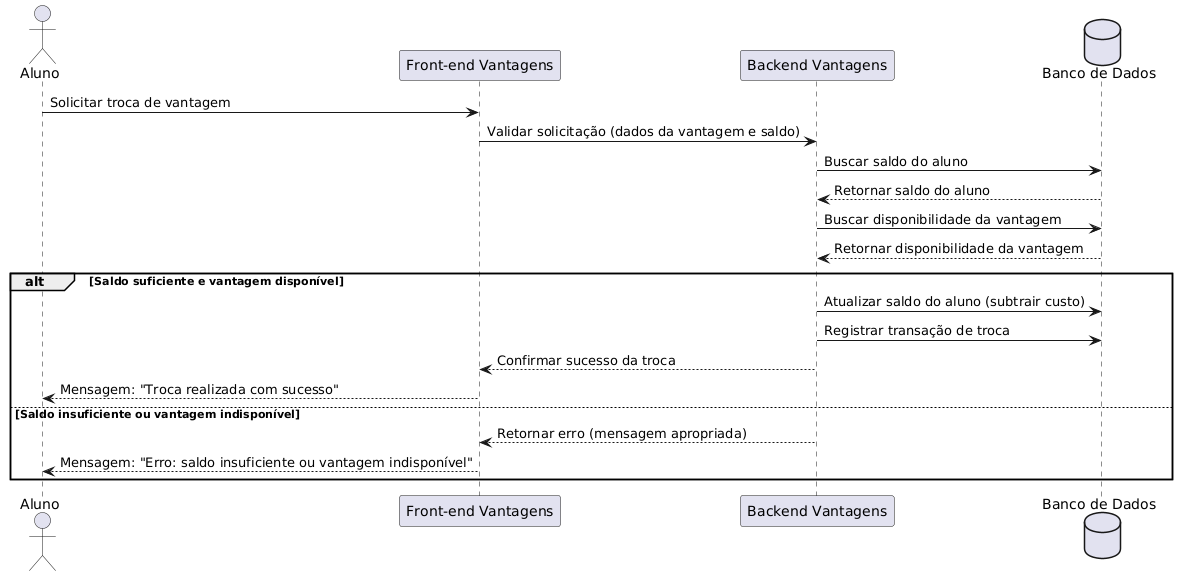

The diagram above was rendered by PlantUML. Its source (embedded in the PNG):
@startuml
actor "Aluno" as aluno
participant "Front-end Vantagens" as frontend
participant "Backend Vantagens" as backend
database "Banco de Dados" as db

aluno -> frontend: Solicitar troca de vantagem
frontend -> backend: Validar solicitação (dados da vantagem e saldo)
backend -> db: Buscar saldo do aluno
db --> backend: Retornar saldo do aluno
backend -> db: Buscar disponibilidade da vantagem
db --> backend: Retornar disponibilidade da vantagem

alt Saldo suficiente e vantagem disponível
    backend -> db: Atualizar saldo do aluno (subtrair custo)
    backend -> db: Registrar transação de troca
    backend --> frontend: Confirmar sucesso da troca
    frontend --> aluno: Mensagem: "Troca realizada com sucesso"
else Saldo insuficiente ou vantagem indisponível
    backend --> frontend: Retornar erro (mensagem apropriada)
    frontend --> aluno: Mensagem: "Erro: saldo insuficiente ou vantagem indisponível"
end
@enduml